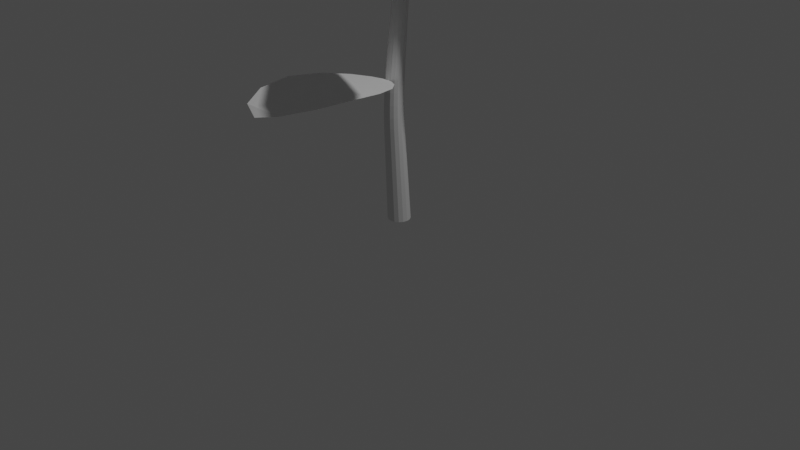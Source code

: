 # Source: flowerv2.blend  (saved by Blender 2.82.7; exported with 4.5.12 LTS)
import bpy
from mathutils import Matrix  # noqa: F401  (used for matrix-valued properties, if any)

bpy.ops.wm.read_factory_settings(use_empty=True)
scene = bpy.context.scene
scene.name = 'Scene'

# ---- collections
col_collection = bpy.data.collections.new('Collection'); scene.collection.children.link(col_collection)

# ---- world
world_world = bpy.data.worlds.new('World'); scene.world = world_world
world_world.use_nodes = True; world_world.node_tree.nodes.clear()
_N = world_world.node_tree.nodes; _L = world_world.node_tree.links
n0 = _N.new('ShaderNodeOutputWorld'); n0.name = 'World Output'; n0.location = (300, 300)
n1 = _N.new('ShaderNodeBackground'); n1.name = 'Background'; n1.location = (10, 300)
n1.inputs[0].default_value = (0.05088, 0.05088, 0.05088, 1.0)
_L.new(n1.outputs[0], n0.inputs[0])
n0.is_active_output = True
world_world.color = (0.05088, 0.05088, 0.05088)
world_world.use_sun_shadow = False
world_world.sun_shadow_jitter_overblur = 0.0

# ---- cameras
cam_camera = bpy.data.cameras.new('Camera')
cam_camera.clip_end = 100.0
cam_camera.ortho_scale = 7.314

# ---- lights
light_light = bpy.data.lights.new('Light', 'POINT')
light_light.transmission_factor = 0.0
light_light.energy = 1000.0
light_light.shadow_soft_size = 0.1
light_light.shadow_maximum_resolution = 0.006
light_light.use_absolute_resolution = True

# ---- meshes
me_circle = bpy.data.meshes.new('Circle')
me_circle.from_pydata([(-0.8059, 0.2697, 0.2022), (-1.348, 0.3103, 0.3474), (-1.707, 0.247, 0.4311), (-1.913, 0.1328, 0.4989), (-1.99, 0.001717, 0.5069), (-1.913, -0.1328, 0.4989), (-1.707, -0.2436, 0.4311), (-1.348, -0.3103, 0.3474), (-0.8059, -0.2697, 0.2022), (-0.3577, -0.1627, 0.08208), (-0.1421, -0.07137, 0.01185), (-0.06986, -0.02687, 0.004953), (-0.05777, 0.001717, -0.01073), (-0.06986, 0.02687, 0.004953), (-0.1421, 0.0748, 0.01185), (-0.3577, 0.1627, 0.08208), (-0.3605, 0.09885, 0.07039), (-0.8087, 0.1482, 0.1905), (-1.351, 0.2079, 0.3357), (-0.1393, 0.03085, 0.02355), (-0.3577, 0.0434, 0.08208), (-0.8059, 0.06915, 0.2022), (-1.348, 0.1003, 0.3474), (-1.704, 0.1207, 0.4428), (-0.1393, -0.03085, 0.02355), (-0.3577, -0.0434, 0.08208), (-0.8059, -0.06915, 0.2022), (-1.348, -0.1003, 0.3474), (-1.704, -0.1207, 0.4428), (-0.3605, -0.09542, 0.07039), (-0.8087, -0.1448, 0.1905), (-1.351, -0.2044, 0.3357), (-0.07265, 0.001717, -0.006742), (-0.1421, 0.001717, 0.01185), (-0.3605, 0.001717, 0.07039), (-0.8087, 0.001717, 0.1905), (-1.351, 0.001717, 0.3357), (-1.707, 0.001717, 0.4311), (-1.916, 0.001717, 0.4872)], [], [(38, 3, 4), (5, 6, 28), (6, 7, 31), (30, 31, 7, 8), (29, 30, 8, 9), (14, 15, 16), (13, 14, 19), (12, 13, 32), (0, 1, 18, 17), (15, 0, 17, 16), (19, 14, 16, 20), (1, 2, 18), (2, 23, 22, 18), (17, 18, 22, 21), (16, 17, 21, 20), (33, 19, 20, 34), (32, 13, 19, 33), (2, 3, 23), (37, 28, 27, 36), (35, 36, 27, 26), (34, 35, 26, 25), (10, 24, 25, 29), (10, 11, 24), (38, 5, 28, 37), (26, 27, 31, 30), (25, 26, 30, 29), (9, 10, 29), (28, 6, 31, 27), (3, 38, 37, 23), (23, 37, 36, 22), (21, 22, 36, 35), (20, 21, 35, 34), (24, 33, 34, 25), (11, 32, 33, 24), (11, 12, 32), (5, 38, 4)])
_uv = me_circle.uv_layers.new(name='UVMap')
_uv.uv.foreach_set('vector', [0.0, 0.0, 0.0, 0.0, 0.0, 0.0, 0.0, 0.0, 0.0, 0.0, 0.0, 0.0, 0.0, 0.0, 0.0, 0.0, 0.0, 0.0, 0.0, 0.0, 0.0, 0.0, 0.0, 0.0, 0.0, 0.0, 0.0, 0.0, 0.0, 0.0, 0.0, 0.0, 0.0, 0.0, 0.0, 0.0, 0.0, 0.0, 0.0, 0.0, 0.0, 0.0, 0.0, 0.0, 0.0, 0.0, 0.0, 0.0, 0.0, 0.0, 0.0, 0.0, 0.0, 0.0, 0.0, 0.0, 0.0, 0.0, 0.0, 0.0, 0.0, 0.0, 0.0, 0.0, 0.0, 0.0, 0.0, 0.0, 0.0, 0.0, 0.0, 0.0, 0.0, 0.0, 0.0, 0.0, 0.0, 0.0, 0.0, 0.0, 0.0, 0.0, 0.0, 0.0, 0.0, 0.0, 0.0, 0.0, 0.0, 0.0, 0.0, 0.0, 0.0, 0.0, 0.0, 0.0, 0.0, 0.0, 0.0, 0.0, 0.0, 0.0, 0.0, 0.0, 0.0, 0.0, 0.0, 0.0, 0.0, 0.0, 0.0, 0.0, 0.0, 0.0, 0.0, 0.0, 0.0, 0.0, 0.0, 0.0, 0.0, 0.0, 0.0, 0.0, 0.0, 0.0, 0.0, 0.0, 0.0, 0.0, 0.0, 0.0, 0.0, 0.0, 0.0, 0.0, 0.0, 0.0, 0.0, 0.0, 0.0, 0.0, 0.0, 0.0, 0.0, 0.0, 0.0, 0.0, 0.0, 0.0, 0.0, 0.0, 0.0, 0.0, 0.0, 0.0, 0.0, 0.0, 0.0, 0.0, 0.0, 0.0, 0.0, 0.0, 0.0, 0.0, 0.0, 0.0, 0.0, 0.0, 0.0, 0.0, 0.0, 0.0, 0.0, 0.0, 0.0, 0.0, 0.0, 0.0, 0.0, 0.0, 0.0, 0.0, 0.0, 0.0, 0.0, 0.0, 0.0, 0.0, 0.0, 0.0, 0.0, 0.0, 0.0, 0.0, 0.0, 0.0, 0.0, 0.0, 0.0, 0.0, 0.0, 0.0, 0.0, 0.0, 0.0, 0.0, 0.0, 0.0, 0.0, 0.0, 0.0, 0.0, 0.0, 0.0, 0.0, 0.0, 0.0, 0.0, 0.0, 0.0, 0.0, 0.0, 0.0, 0.0, 0.0, 0.0, 0.0, 0.0, 0.0, 0.0, 0.0, 0.0, 0.0, 0.0, 0.0, 0.0, 0.0, 0.0, 0.0, 0.0, 0.0, 0.0, 0.0, 0.0, 0.0, 0.0, 0.0, 0.0, 0.0, 0.0, 0.0, 0.0, 0.0, 0.0, 0.0, 0.0, 0.0, 0.0, 0.0, 0.0, 0.0, 0.0])
me_circle.use_remesh_fix_poles = True
me_circle.use_remesh_preserve_attributes = False
me_circle.use_mirror_vertex_groups = False
me_circle.update()
me_circle_001 = bpy.data.meshes.new('Circle.001')
me_circle_001.from_pydata([(0.03053, 1.018, 0.1098), (-0.3522, 0.9421, 0.1098), (-0.6766, 0.7253, 0.1098), (-0.8934, 0.4009, 0.1098), (-0.9695, 0.01818, 0.1098), (-0.8934, -0.3645, 0.1098), (-0.6766, -0.6889, 0.1098), (-0.3522, -0.9057, 0.1098), (0.03053, -0.9818, 0.1098), (0.4132, -0.9057, 0.1098), (0.7376, -0.6889, 0.1098), (0.9544, -0.3645, 0.1098), (1.031, 0.01818, 0.1098), (0.9544, 0.4009, 0.1098), (0.7376, 0.7253, 0.1098), (0.4132, 0.9421, 0.1098), (-0.2243, 0.5416, -0.1393), (0.0, 0.5863, -0.1393), (-0.4145, 0.4145, -0.1393), (-0.5416, 0.2243, -0.1393), (-0.5863, 0.0, -0.1393), (-0.5416, -0.2243, -0.1393), (-0.4145, -0.4145, -0.1393), (-0.2243, -0.5416, -0.1393), (0.0, -0.5863, -0.1393), (0.2243, -0.5416, -0.1393), (0.4145, -0.4145, -0.1393), (0.5416, -0.2243, -0.1393), (0.5863, 0.0, -0.1393), (0.5416, 0.2243, -0.1393), (0.4145, 0.4145, -0.1393), (0.2243, 0.5416, -0.1393), (0.03053, 1.018, 0.1098), (-0.3522, 0.9421, 0.1098), (-0.6766, 0.7253, 0.1098), (-0.8934, 0.4009, 0.1098), (-0.9695, 0.01818, 0.1098), (-0.8934, -0.3645, 0.1098), (-0.6766, -0.6889, 0.1098), (-0.3522, -0.9057, 0.1098), (0.03053, -0.9818, 0.1098), (0.4132, -0.9057, 0.1098), (0.7376, -0.6889, 0.1098), (0.9544, -0.3645, 0.1098), (1.031, 0.01818, 0.1098), (0.9544, 0.4009, 0.1098), (0.7376, 0.7253, 0.1098), (0.4132, 0.9421, 0.1098), (0.03053, 0.669, 0.3846), (-0.2185, 0.6195, 0.3846), (-0.4297, 0.4784, 0.3846), (-0.5708, 0.2672, 0.3846), (-0.6203, 0.01818, 0.3846), (-0.5708, -0.2309, 0.3846), (-0.4297, -0.442, 0.3846), (-0.2185, -0.5831, 0.3846), (0.03053, -0.6326, 0.3846), (0.2796, -0.5831, 0.3846), (0.4907, -0.442, 0.3846), (0.6318, -0.2309, 0.3846), (0.6814, 0.01818, 0.3846), (0.6318, 0.2672, 0.3846), (0.4907, 0.4784, 0.3846), (0.2796, 0.6195, 0.3846), (-0.1401, 0.3383, -0.333), (0.0, 0.3662, -0.333), (-0.2589, 0.2589, -0.333), (-0.3383, 0.1401, -0.333), (-0.3662, 0.0, -0.333), (-0.3383, -0.1401, -0.333), (-0.2589, -0.2589, -0.333), (-0.1401, -0.3383, -0.333), (0.0, -0.3662, -0.333), (0.1401, -0.3383, -0.333), (0.2589, -0.2589, -0.333), (0.3383, -0.1401, -0.333), (0.3662, 0.0, -0.333), (0.3383, 0.1401, -0.333), (0.2589, 0.2589, -0.333), (0.1401, 0.3383, -0.333), (-0.08687, 0.2097, -0.4606), (0.0, 0.227, -0.4606), (-0.1605, 0.1605, -0.4606), (-0.2097, 0.08687, -0.4606), (-0.227, 0.0, -0.4606), (-0.2097, -0.08687, -0.4606), (-0.1605, -0.1605, -0.4606), (-0.08687, -0.2097, -0.4606), (0.0, -0.227, -0.4606), (0.08687, -0.2097, -0.4606), (0.1605, -0.1605, -0.4606), (0.2097, -0.08687, -0.4606), (0.227, 0.0, -0.4606), (0.2097, 0.08687, -0.4606), (0.1605, 0.1605, -0.4606), (0.08687, 0.2097, -0.4606), (-0.08687, 0.2097, -0.4606), (0.0, 0.227, -0.4606), (-0.1605, 0.1605, -0.4606), (-0.2097, 0.08687, -0.4606), (-0.227, 0.0, -0.4606), (-0.2097, -0.08687, -0.4606), (-0.1605, -0.1605, -0.4606), (-0.08687, -0.2097, -0.4606), (0.0, -0.227, -0.4606), (0.08687, -0.2097, -0.4606), (0.1605, -0.1605, -0.4606), (0.2097, -0.08687, -0.4606), (0.227, 0.0, -0.4606), (0.2097, 0.08687, -0.4606), (0.1605, 0.1605, -0.4606), (0.08687, 0.2097, -0.4606), (-0.1571, 0.3792, -11.76), (0.0, 0.4104, -11.76), (-0.2902, 0.2902, -11.76), (-0.3792, 0.1571, -11.76), (-0.4104, 0.0, -11.76), (-0.3792, -0.1571, -11.76), (-0.2902, -0.2902, -11.76), (-0.1571, -0.3792, -11.76), (0.0, -0.4104, -11.76), (0.1571, -0.3792, -11.76), (0.2902, -0.2902, -11.76), (0.3792, -0.1571, -11.76), (0.4104, 0.0, -11.76), (0.3792, 0.1571, -11.76), (0.2902, 0.2902, -11.76), (0.1571, 0.3792, -11.76), (-0.1087, 0.3543, 0.4813), (0.03053, 0.382, 0.4813), (-0.2267, 0.2754, 0.4813), (-0.3056, 0.1574, 0.4813), (-0.3333, 0.01818, 0.4813), (-0.3056, -0.121, 0.4813), (-0.2267, -0.2391, 0.4813), (-0.1087, -0.3179, 0.4813), (0.03053, -0.3456, 0.4813), (0.1697, -0.3179, 0.4813), (0.2878, -0.2391, 0.4813), (0.3666, -0.121, 0.4813), (0.3943, 0.01818, 0.4813), (0.3666, 0.1574, 0.4813), (0.2878, 0.2754, 0.4813), (0.1697, 0.3543, 0.4813), (0.107, 0.3183, -3.704), (0.1024, 0.3161, -2.957), (0.1056, 0.323, -3.467), (0.1039, 0.3223, -3.194), (0.0, -0.2198, -3.704), (0.0, -0.1986, -2.957), (0.0, -0.2076, -3.467), (0.0, -0.1999, -3.194), (-0.107, 0.3183, -3.704), (-0.1024, 0.3161, -2.957), (-0.1056, 0.323, -3.467), (-0.1039, 0.3223, -3.194), (0.0, 0.3365, -2.957), (0.0, 0.3396, -3.704), (0.0, 0.3429, -3.194), (0.0, 0.344, -3.467), (0.1024, -0.1782, -2.957), (0.107, -0.1985, -3.704), (0.1039, -0.1792, -3.194), (0.1056, -0.1866, -3.467), (-0.1892, 0.2581, -2.957), (-0.1978, 0.2577, -3.704), (-0.1919, 0.2634, -3.194), (-0.195, 0.2632, -3.467), (0.1892, -0.1202, -2.957), (0.1978, -0.1379, -3.704), (0.1919, -0.1204, -3.194), (0.195, -0.1268, -3.467), (-0.2472, 0.1713, -2.957), (-0.2584, 0.1669, -3.704), (-0.2507, 0.1754, -3.194), (-0.2548, 0.1738, -3.467), (0.2472, -0.03343, -2.957), (0.2584, -0.04712, -3.704), (0.2507, -0.03234, -3.194), (0.2548, -0.03735, -3.467), (-0.2676, 0.06896, -2.957), (-0.2797, 0.0599, -3.704), (-0.2714, 0.07152, -3.194), (-0.2758, 0.0682, -3.467), (0.2676, 0.06896, -2.957), (0.2797, 0.0599, -3.704), (0.2714, 0.07152, -3.194), (0.2758, 0.0682, -3.467), (-0.2472, -0.03343, -2.957), (-0.2584, -0.04712, -3.704), (-0.2507, -0.03234, -3.194), (-0.2548, -0.03735, -3.467), (0.2472, 0.1713, -2.957), (0.2584, 0.1669, -3.704), (0.2507, 0.1754, -3.194), (0.2548, 0.1738, -3.467), (-0.1892, -0.1202, -2.957), (-0.1978, -0.1379, -3.704), (-0.1919, -0.1204, -3.194), (-0.195, -0.1268, -3.467), (0.1892, 0.2581, -2.957), (0.1978, 0.2577, -3.704), (0.1919, 0.2634, -3.194), (0.195, 0.2632, -3.467), (-0.1024, -0.1782, -2.957), (-0.107, -0.1985, -3.704), (-0.1039, -0.1792, -3.194), (-0.1056, -0.1866, -3.467), (0.0, 0.1325, -8.219), (0.0, 0.1289, -6.545), (0.0, 0.1121, -7.835), (0.0, 0.1042, -7.382), (0.0, 0.1101, -6.929), (0.1247, 0.1041, -6.545), (0.1351, 0.1057, -8.219), (0.1271, 0.08484, -6.929), (0.1299, 0.0784, -7.382), (0.1327, 0.08572, -7.835), (0.1351, -0.5465, -8.219), (0.1247, -0.498, -6.546), (0.1327, -0.555, -7.835), (0.1299, -0.5487, -7.382), (0.1271, -0.5287, -6.929), (0.0, -0.5228, -6.546), (0.0, -0.5734, -8.219), (0.0, -0.554, -6.929), (0.0, -0.5746, -7.382), (0.0, -0.5814, -7.835), (-0.2496, 0.02917, -8.219), (-0.2304, 0.03343, -6.545), (-0.2452, 0.01056, -7.835), (-0.24, 0.004831, -7.382), (-0.2348, 0.01286, -6.929), (-0.1247, 0.1041, -6.545), (-0.1351, 0.1057, -8.219), (-0.1271, 0.08484, -6.929), (-0.1299, 0.0784, -7.382), (-0.1327, 0.08572, -7.835), (0.2496, -0.47, -8.219), (0.2304, -0.4274, -6.546), (0.2452, -0.4798, -7.835), (0.24, -0.4752, -7.382), (0.2348, -0.4568, -6.929), (-0.3261, -0.08534, -8.219), (-0.301, -0.07227, -6.545), (-0.3204, -0.1019, -7.835), (-0.3136, -0.1053, -7.382), (-0.3068, -0.09486, -6.929), (0.3261, -0.3555, -8.219), (0.301, -0.3217, -6.545), (0.3204, -0.3673, -7.835), (0.3136, -0.365, -7.382), (0.3068, -0.349, -6.929), (-0.353, -0.2204, -8.219), (-0.3258, -0.197, -6.545), (-0.3468, -0.2346, -7.835), (-0.3394, -0.2352, -7.382), (-0.332, -0.2219, -6.929), (0.353, -0.2204, -8.219), (0.3258, -0.197, -6.545), (0.3468, -0.2346, -7.835), (0.3394, -0.2352, -7.382), (0.332, -0.2219, -6.929), (-0.3261, -0.3555, -8.219), (-0.301, -0.3217, -6.545), (-0.3204, -0.3673, -7.835), (-0.3136, -0.365, -7.382), (-0.3068, -0.349, -6.929), (0.3261, -0.08534, -8.219), (0.301, -0.07227, -6.545), (0.3204, -0.1019, -7.835), (0.3136, -0.1053, -7.382), (0.3068, -0.09486, -6.929), (-0.2496, -0.47, -8.219), (-0.2304, -0.4274, -6.546), (-0.2452, -0.4798, -7.835), (-0.24, -0.4752, -7.382), (-0.2348, -0.4568, -6.929), (0.2496, 0.02917, -8.219), (0.2304, 0.03343, -6.545), (0.2452, 0.01056, -7.835), (0.24, 0.004831, -7.382), (0.2348, 0.01286, -6.929), (-0.1351, -0.5465, -8.219), (-0.1247, -0.498, -6.546), (-0.1327, -0.555, -7.835), (-0.1299, -0.5487, -7.382), (-0.1271, -0.5287, -6.929), (-0.009394, 0.3649, -3.468), (0.2045, 0.4085, -3.46), (0.5484, 0.6124, -3.421), (1.001, 1.14, -3.321), (1.401, 2.067, -3.157), (1.549, 3.324, -3.014), (1.324, 4.617, -3.045), (0.7419, 5.577, -3.175), (-0.0536, 5.909, -3.331), (-0.8433, 5.566, -3.169), (-1.411, 4.596, -3.042), (-1.615, 3.299, -3.013), (-1.447, 2.045, -3.16), (-1.032, 1.124, -3.324), (-0.5711, 0.6038, -3.423), (-0.2239, 0.4052, -3.46), (-0.05069, 5.571, -3.172), (-0.04309, 4.606, -3.044), (-0.03293, 3.311, -3.014), (-0.02298, 2.056, -3.158), (-0.01551, 1.132, -3.322), (-0.01133, 0.6081, -3.422), (-0.009728, 0.4069, -3.46), (-0.2482, 0.6063, -3.422), (-0.3113, 1.129, -3.323), (-0.4242, 2.053, -3.159), (-0.5748, 3.307, -3.014), (-0.7285, 4.601, -3.043), (0.6423, 4.611, -3.044), (0.509, 3.316, -3.014), (0.3783, 2.06, -3.158), (0.2803, 1.134, -3.322), (0.2255, 0.6099, -3.422), (-0.6814, 1.127, -3.323), (-0.8789, 2.05, -3.159), (-1.142, 3.303, -3.013), (1.076, 3.32, -3.014), (0.8329, 2.063, -3.157), (0.6504, 1.137, -3.321), (-0.003384, -0.5024, -6.516), (-0.217, -0.5471, -6.508), (-0.5599, -0.7527, -6.469), (-1.01, -1.282, -6.369), (-1.405, -2.212, -6.204), (-1.547, -3.469, -6.062), (-1.316, -4.761, -6.093), (-0.7287, -5.718, -6.222), (0.0685, -6.046, -6.378), (0.8565, -5.699, -6.217), (1.419, -4.726, -6.09), (1.617, -3.428, -6.061), (1.443, -2.176, -6.207), (1.023, -1.256, -6.372), (0.5595, -0.7385, -6.47), (0.2113, -0.5416, -6.508), (0.0639, -5.709, -6.22), (0.05149, -4.743, -6.091), (0.03486, -3.449, -6.061), (0.01864, -2.194, -6.206), (0.006556, -1.269, -6.37), (-0.0002322, -0.7456, -6.47), (-0.002841, -0.5443, -6.508), (0.2366, -0.7426, -6.47), (0.3023, -1.265, -6.371), (0.4199, -2.189, -6.206), (0.5767, -3.442, -6.061), (0.7368, -4.735, -6.09), (-0.6339, -4.752, -6.092), (-0.507, -3.456, -6.061), (-0.3826, -2.199, -6.206), (-0.2892, -1.273, -6.37), (-0.2371, -0.7486, -6.469), (0.6724, -1.261, -6.371), (0.8745, -2.183, -6.207), (1.144, -3.434, -6.061), (-1.074, -3.463, -6.061), (-0.8372, -2.205, -6.205), (-0.6593, -1.278, -6.369)], [], [(22, 23, 71, 70), (16, 17, 0, 1), (18, 16, 1, 2), (19, 18, 2, 3), (20, 19, 3, 4), (21, 20, 4, 5), (22, 21, 5, 6), (23, 22, 6, 7), (24, 23, 7, 8), (25, 24, 8, 9), (26, 25, 9, 10), (27, 26, 10, 11), (28, 27, 11, 12), (29, 28, 12, 13), (30, 29, 13, 14), (31, 30, 14, 15), (17, 31, 15, 0), (6, 5, 37, 38), (14, 13, 45, 46), (7, 6, 38, 39), (15, 14, 46, 47), (8, 7, 39, 40), (1, 0, 32, 33), (0, 15, 47, 32), (9, 8, 40, 41), (2, 1, 33, 34), (10, 9, 41, 42), (3, 2, 34, 35), (11, 10, 42, 43), (4, 3, 35, 36), (12, 11, 43, 44), (5, 4, 36, 37), (13, 12, 44, 45), (43, 42, 58, 59), (36, 35, 51, 52), (44, 43, 59, 60), (37, 36, 52, 53), (45, 44, 60, 61), (38, 37, 53, 54), (46, 45, 61, 62), (39, 38, 54, 55), (47, 46, 62, 63), (40, 39, 55, 56), (33, 32, 48, 49), (32, 47, 63, 48), (41, 40, 56, 57), (34, 33, 49, 50), (42, 41, 57, 58), (35, 34, 50, 51), (49, 48, 129, 128), (69, 70, 86, 85), (30, 31, 79, 78), (23, 24, 72, 71), (17, 16, 64, 65), (31, 17, 65, 79), (24, 25, 73, 72), (16, 18, 66, 64), (25, 26, 74, 73), (18, 19, 67, 66), (26, 27, 75, 74), (19, 20, 68, 67), (27, 28, 76, 75), (20, 21, 69, 68), (28, 29, 77, 76), (21, 22, 70, 69), (29, 30, 78, 77), (90, 91, 107, 106), (77, 78, 94, 93), (70, 71, 87, 86), (78, 79, 95, 94), (71, 72, 88, 87), (65, 64, 80, 81), (79, 65, 81, 95), (72, 73, 89, 88), (64, 66, 82, 80), (73, 74, 90, 89), (66, 67, 83, 82), (74, 75, 91, 90), (67, 68, 84, 83), (75, 76, 92, 91), (68, 69, 85, 84), (76, 77, 93, 92), (278, 214, 127, 126), (83, 84, 100, 99), (91, 92, 108, 107), (84, 85, 101, 100), (92, 93, 109, 108), (85, 86, 102, 101), (93, 94, 110, 109), (86, 87, 103, 102), (94, 95, 111, 110), (87, 88, 104, 103), (81, 80, 96, 97), (95, 81, 97, 111), (88, 89, 105, 104), (80, 82, 98, 96), (89, 90, 106, 105), (82, 83, 99, 98), (112, 114, 115, 116, 117, 118, 119, 120, 121, 122, 123, 124, 125, 126, 127, 113), (283, 224, 120, 119), (238, 248, 123, 122), (148, 161, 219, 223), (152, 165, 229, 233), (169, 177, 249, 239), (173, 181, 254, 244), (177, 185, 259, 249), (181, 189, 264, 254), (185, 193, 269, 259), (189, 197, 274, 264), (193, 201, 279, 269), (197, 205, 284, 274), (201, 144, 213, 279), (205, 148, 223, 284), (144, 157, 209, 213), (128, 129, 143, 142, 141, 140, 139, 138, 137, 136, 135, 134, 133, 132, 131, 130), (48, 63, 143, 129), (57, 56, 136, 137), (50, 49, 128, 130), (58, 57, 137, 138), (51, 50, 130, 131), (59, 58, 138, 139), (52, 51, 131, 132), (60, 59, 139, 140), (53, 52, 132, 133), (61, 60, 140, 141), (54, 53, 133, 134), (62, 61, 141, 142), (55, 54, 134, 135), (63, 62, 142, 143), (56, 55, 135, 136), (165, 173, 244, 229), (161, 169, 239, 219), (157, 152, 233, 209), (102, 103, 204, 196), (109, 110, 200, 192), (101, 102, 196, 188), (108, 109, 192, 184), (100, 101, 188, 180), (107, 108, 184, 176), (99, 100, 180, 172), (106, 107, 176, 168), (98, 99, 172, 164), (105, 106, 168, 160), (224, 218, 121, 120), (97, 96, 153, 156), (103, 104, 149, 204), (218, 238, 122, 121), (228, 243, 115, 114), (214, 208, 113, 127), (234, 228, 114, 112), (243, 253, 116, 115), (248, 258, 124, 123), (253, 263, 117, 116), (258, 268, 125, 124), (263, 273, 118, 117), (268, 278, 126, 125), (273, 283, 119, 118), (111, 97, 156, 145), (104, 105, 160, 149), (96, 98, 164, 153), (157, 144, 146, 159), (159, 146, 147, 158), (158, 147, 145, 156), (161, 148, 150, 163), (163, 150, 151, 162), (162, 151, 149, 160), (165, 152, 154, 167), (167, 154, 155, 166), (166, 155, 153, 164), (169, 161, 163, 171), (171, 163, 162, 170), (170, 162, 160, 168), (173, 165, 167, 175), (175, 167, 166, 174), (174, 166, 164, 172), (177, 169, 171, 179), (179, 171, 170, 178), (178, 170, 168, 176), (181, 173, 175, 183), (183, 175, 174, 182), (182, 174, 172, 180), (185, 177, 179, 187), (187, 179, 178, 186), (186, 178, 176, 184), (189, 181, 183, 191), (191, 183, 182, 190), (190, 182, 180, 188), (193, 185, 187, 195), (195, 187, 186, 194), (194, 186, 184, 192), (197, 189, 191, 199), (199, 191, 190, 198), (198, 190, 188, 196), (201, 193, 195, 203), (203, 195, 194, 202), (202, 194, 192, 200), (205, 197, 199, 207), (207, 199, 198, 206), (206, 198, 196, 204), (144, 201, 203, 146), (146, 203, 202, 147), (147, 202, 200, 145), (148, 205, 207, 150), (150, 207, 206, 151), (151, 206, 204, 149), (152, 157, 159, 154), (154, 159, 158, 155), (155, 158, 156, 153), (110, 111, 145, 200), (234, 208, 210, 237), (237, 210, 211, 236), (236, 211, 212, 235), (235, 212, 209, 233), (224, 283, 285, 227), (227, 285, 286, 226), (226, 286, 287, 225), (225, 287, 284, 223), (214, 278, 280, 217), (217, 280, 281, 216), (216, 281, 282, 215), (215, 282, 279, 213), (283, 273, 275, 285), (285, 275, 276, 286), (286, 276, 277, 287), (287, 277, 274, 284), (278, 268, 270, 280), (280, 270, 271, 281), (281, 271, 272, 282), (282, 272, 269, 279), (273, 263, 265, 275), (275, 265, 266, 276), (276, 266, 267, 277), (277, 267, 264, 274), (268, 258, 260, 270), (270, 260, 261, 271), (271, 261, 262, 272), (272, 262, 259, 269), (263, 253, 255, 265), (265, 255, 256, 266), (266, 256, 257, 267), (267, 257, 254, 264), (258, 248, 250, 260), (260, 250, 251, 261), (261, 251, 252, 262), (262, 252, 249, 259), (253, 243, 245, 255), (255, 245, 246, 256), (256, 246, 247, 257), (257, 247, 244, 254), (248, 238, 240, 250), (250, 240, 241, 251), (251, 241, 242, 252), (252, 242, 239, 249), (243, 228, 230, 245), (245, 230, 231, 246), (246, 231, 232, 247), (247, 232, 229, 244), (238, 218, 220, 240), (240, 220, 221, 241), (241, 221, 222, 242), (242, 222, 219, 239), (228, 234, 237, 230), (230, 237, 236, 231), (231, 236, 235, 232), (232, 235, 233, 229), (218, 224, 227, 220), (220, 227, 226, 221), (221, 226, 225, 222), (222, 225, 223, 219), (208, 214, 217, 210), (210, 217, 216, 211), (211, 216, 215, 212), (212, 215, 213, 209), (208, 234, 112, 113), (304, 296, 297), (304, 295, 296), (315, 297, 298), (316, 294, 295), (323, 298, 299), (324, 293, 294), (322, 323, 299, 300), (325, 292, 293, 324), (321, 322, 300, 301), (326, 291, 292, 325), (302, 321, 301), (320, 319, 308, 309), (303, 311, 302), (289, 290, 320), (288, 310, 303), (288, 289, 310), (306, 305, 315, 314), (307, 306, 314, 313), (308, 307, 313, 312), (309, 308, 312, 311), (310, 309, 311, 303), (305, 304, 297, 315), (290, 291, 326), (308, 319, 318, 307), (307, 318, 317, 306), (306, 317, 316, 305), (305, 316, 295, 304), (310, 289, 320, 309), (313, 314, 323, 322), (312, 313, 322, 321), (311, 312, 321, 302), (314, 315, 298, 323), (319, 326, 325, 318), (318, 325, 324, 317), (317, 324, 294, 316), (320, 290, 326, 319), (343, 335, 336), (343, 334, 335), (354, 336, 337), (355, 333, 334), (362, 337, 338), (363, 332, 333), (361, 362, 338, 339), (364, 331, 332, 363), (360, 361, 339, 340), (365, 330, 331, 364), (341, 360, 340), (359, 358, 347, 348), (342, 350, 341), (328, 329, 359), (327, 349, 342), (327, 328, 349), (345, 344, 354, 353), (346, 345, 353, 352), (347, 346, 352, 351), (348, 347, 351, 350), (349, 348, 350, 342), (344, 343, 336, 354), (329, 330, 365), (347, 358, 357, 346), (346, 357, 356, 345), (345, 356, 355, 344), (344, 355, 334, 343), (349, 328, 359, 348), (352, 353, 362, 361), (351, 352, 361, 360), (350, 351, 360, 341), (353, 354, 337, 362), (358, 365, 364, 357), (357, 364, 363, 356), (356, 363, 333, 355), (359, 329, 365, 358)])
_uv = me_circle_001.uv_layers.new(name='UVMap')
_uv.uv.foreach_set('vector', [0.0, 0.0, 0.0, 0.0, 0.0, 0.0, 0.0, 0.0, 0.0, 0.0, 0.0, 0.0, 0.0, 0.0, 0.0, 0.0, 0.0, 0.0, 0.0, 0.0, 0.0, 0.0, 0.0, 0.0, 0.0, 0.0, 0.0, 0.0, 0.0, 0.0, 0.0, 0.0, 0.0, 0.0, 0.0, 0.0, 0.0, 0.0, 0.0, 0.0, 0.0, 0.0, 0.0, 0.0, 0.0, 0.0, 0.0, 0.0, 0.0, 0.0, 0.0, 0.0, 0.0, 0.0, 0.0, 0.0, 0.0, 0.0, 0.0, 0.0, 0.0, 0.0, 0.0, 0.0, 0.0, 0.0, 0.0, 0.0, 0.0, 0.0, 0.0, 0.0, 0.0, 0.0, 0.0, 0.0, 0.0, 0.0, 0.0, 0.0, 0.0, 0.0, 0.0, 0.0, 0.0, 0.0, 0.0, 0.0, 0.0, 0.0, 0.0, 0.0, 0.0, 0.0, 0.0, 0.0, 0.0, 0.0, 0.0, 0.0, 0.0, 0.0, 0.0, 0.0, 0.0, 0.0, 0.0, 0.0, 0.0, 0.0, 0.0, 0.0, 0.0, 0.0, 0.0, 0.0, 0.0, 0.0, 0.0, 0.0, 0.0, 0.0, 0.0, 0.0, 0.0, 0.0, 0.0, 0.0, 0.0, 0.0, 0.0, 0.0, 0.0, 0.0, 0.0, 0.0, 0.0, 0.0, 0.0, 0.0, 0.0, 0.0, 0.0, 0.0, 0.0, 0.0, 0.0, 0.0, 0.0, 0.0, 0.0, 0.0, 0.0, 0.0, 0.0, 0.0, 0.0, 0.0, 0.0, 0.0, 0.0, 0.0, 0.0, 0.0, 0.0, 0.0, 0.0, 0.0, 0.0, 0.0, 0.0, 0.0, 0.0, 0.0, 0.0, 0.0, 0.0, 0.0, 0.0, 0.0, 0.0, 0.0, 0.0, 0.0, 0.0, 0.0, 0.0, 0.0, 0.0, 0.0, 0.0, 0.0, 0.0, 0.0, 0.0, 0.0, 0.0, 0.0, 0.0, 0.0, 0.0, 0.0, 0.0, 0.0, 0.0, 0.0, 0.0, 0.0, 0.0, 0.0, 0.0, 0.0, 0.0, 0.0, 0.0, 0.0, 0.0, 0.0, 0.0, 0.0, 0.0, 0.0, 0.0, 0.0, 0.0, 0.0, 0.0, 0.0, 0.0, 0.0, 0.0, 0.0, 0.0, 0.0, 0.0, 0.0, 0.0, 0.0, 0.0, 0.0, 0.0, 0.0, 0.0, 0.0, 0.0, 0.0, 0.0, 0.0, 0.0, 0.0, 0.0, 0.0, 0.0, 0.0, 0.0, 0.0, 0.0, 0.0, 0.0, 0.0, 0.0, 0.0, 0.0, 0.0, 0.0, 0.0, 0.0, 0.0, 0.0, 0.0, 0.0, 0.0, 0.0, 0.0, 0.0, 0.0, 0.0, 0.0, 0.0, 0.0, 0.0, 0.0, 0.0, 0.0, 0.0, 0.0, 0.0, 0.0, 0.0, 0.0, 0.0, 0.0, 0.0, 0.0, 0.0, 0.0, 0.0, 0.0, 0.0, 0.0, 0.0, 0.0, 0.0, 0.0, 0.0, 0.0, 0.0, 0.0, 0.0, 0.0, 0.0, 0.0, 0.0, 0.0, 0.0, 0.0, 0.0, 0.0, 0.0, 0.0, 0.0, 0.0, 0.0, 0.0, 0.0, 0.0, 0.0, 0.0, 0.0, 0.0, 0.0, 0.0, 0.0, 0.0, 0.0, 0.0, 0.0, 0.0, 0.0, 0.0, 0.0, 0.0, 0.0, 0.0, 0.0, 0.0, 0.0, 0.0, 0.0, 0.0, 0.0, 0.0, 0.0, 0.0, 0.0, 0.0, 0.0, 0.0, 0.0, 0.0, 0.0, 0.0, 0.0, 0.0, 0.0, 0.0, 0.0, 0.0, 0.0, 0.0, 0.0, 0.0, 0.0, 0.0, 0.0, 0.0, 0.0, 0.0, 0.0, 0.0, 0.0, 0.0, 0.0, 0.0, 0.0, 0.0, 0.0, 0.0, 0.0, 0.0, 0.0, 0.0, 0.0, 0.0, 0.0, 0.0, 0.0, 0.0, 0.0, 0.0, 0.0, 0.0, 0.0, 0.0, 0.0, 0.0, 0.0, 0.0, 0.0, 0.0, 0.0, 0.0, 0.0, 0.0, 0.0, 0.0, 0.0, 0.0, 0.0, 0.0, 0.0, 0.0, 0.0, 0.0, 0.0, 0.0, 0.0, 0.0, 0.0, 0.0, 0.0, 0.0, 0.0, 0.0, 0.0, 0.0, 0.0, 0.0, 0.0, 0.0, 0.0, 0.0, 0.0, 0.0, 0.0, 0.0, 0.0, 0.0, 0.0, 0.0, 0.0, 0.0, 0.0, 0.0, 0.0, 0.0, 0.0, 0.0, 0.0, 0.0, 0.0, 0.0, 0.0, 0.0, 0.0, 0.0, 0.0, 0.0, 0.0, 0.0, 0.0, 0.0, 0.0, 0.0, 0.0, 0.0, 0.0, 0.0, 0.0, 0.0, 0.0, 0.0, 0.0, 0.0, 0.0, 0.0, 0.0, 0.0, 0.0, 0.0, 0.0, 0.0, 0.0, 0.0, 0.0, 0.0, 0.0, 0.0, 0.0, 0.0, 0.0, 0.0, 0.0, 0.0, 0.0, 0.0, 0.0, 0.0, 0.0, 0.0, 0.0, 0.0, 0.0, 0.0, 0.0, 0.0, 0.0, 0.0, 0.0, 0.0, 0.0, 0.0, 0.0, 0.0, 0.0, 0.0, 0.0, 0.0, 0.0, 0.0, 0.0, 0.0, 0.0, 0.0, 0.0, 0.0, 0.0, 0.0, 0.0, 0.0, 0.0, 0.0, 0.0, 0.0, 0.0, 0.0, 0.0, 0.0, 0.0, 0.0, 0.0, 0.0, 0.0, 0.0, 0.0, 0.0, 0.0, 0.0, 0.0, 0.0, 0.0, 0.0, 0.0, 0.0, 0.0, 0.0, 0.0, 0.0, 0.0, 0.0, 0.0, 0.0, 0.0, 0.0, 0.0, 0.0, 0.0, 0.0, 0.0, 0.0, 0.0, 0.0, 0.0, 0.0, 0.0, 0.0, 0.0, 0.0, 0.0, 0.0, 0.0, 0.0, 0.0, 0.0, 0.0, 0.0, 0.0, 0.0, 0.0, 0.0, 0.0, 0.0, 0.0, 0.0, 0.0, 0.0, 0.0, 0.0, 0.0, 0.0, 0.0, 0.0, 0.0, 0.0, 0.0, 0.0, 0.0, 0.0, 0.0, 0.0, 0.0, 0.0, 0.0, 0.0, 0.0, 0.0, 0.0, 0.0, 0.0, 0.0, 0.0, 0.0, 0.0, 0.0, 0.0, 0.0, 0.0, 0.0, 0.0, 0.0, 0.0, 0.0, 0.0, 0.0, 0.0, 0.0, 0.0, 0.0, 0.0, 0.0, 0.0, 0.0, 0.0, 0.0, 0.0, 0.0, 0.0, 0.0, 0.0, 0.0, 0.0, 0.0, 0.0, 0.0, 0.0, 0.0, 0.0, 0.0, 0.0, 0.0, 0.0, 0.0, 0.0, 0.0, 0.0, 0.0, 0.0, 0.0, 0.0, 0.0, 0.0, 0.0, 0.0, 0.0, 0.0, 0.0, 0.0, 0.0, 0.0, 0.0, 0.0, 0.0, 0.0, 0.0, 0.0, 0.0, 0.0, 0.0, 0.0, 0.0, 0.0, 0.0, 0.0, 0.0, 0.0, 0.0, 0.0, 0.0, 0.0, 0.0, 0.0, 0.0, 0.0, 0.0, 0.0, 0.0, 0.0, 0.0, 0.0, 0.0, 0.0, 0.0, 0.0, 0.0, 0.0, 0.0, 0.0, 0.0, 0.0, 0.0, 0.0, 0.0, 0.0, 0.0, 0.0, 0.0, 0.0, 0.0, 0.0, 0.0, 0.0, 0.0, 0.0, 0.0, 0.0, 0.0, 0.0, 0.0, 0.0, 0.0, 0.0, 0.0, 0.0, 0.0, 0.0, 0.0, 0.0, 0.0, 0.0, 0.0, 0.0, 0.0, 0.0, 0.0, 0.0, 0.0, 0.0, 0.0, 0.0, 0.0, 0.0, 0.0, 0.0, 0.0, 0.0, 0.0, 0.0, 0.0, 0.0, 0.0, 0.0, 0.0, 0.0, 0.0, 0.0, 0.0, 0.0, 0.0, 0.0, 0.0, 0.0, 0.0, 0.0, 0.0, 0.0, 0.0, 0.0, 0.0, 0.0, 0.0, 0.0, 0.0, 0.0, 0.0, 0.0, 0.0, 0.0, 0.0, 0.0, 0.0, 0.0, 0.0, 0.0, 0.0, 0.0, 0.0, 0.0, 0.0, 0.0, 0.0, 0.0, 0.0, 0.0, 0.0, 0.0, 0.0, 0.0, 0.0, 0.0, 0.0, 0.0, 0.0, 0.0, 0.0, 0.0, 0.0, 0.0, 0.0, 0.0, 0.0, 0.0, 0.0, 0.0, 0.0, 0.0, 0.0, 0.0, 0.0, 0.0, 0.0, 0.0, 0.0, 0.0, 0.0, 0.0, 0.0, 0.0, 0.0, 0.0, 0.0, 0.0, 0.0, 0.0, 0.0, 0.0, 0.0, 0.0, 0.0, 0.0, 0.0, 0.0, 0.0, 0.0, 0.0, 0.0, 0.0, 0.0, 0.0, 0.0, 0.0, 0.0, 0.0, 0.0, 0.0, 0.0, 0.0, 0.0, 0.0, 0.0, 0.0, 0.0, 0.0, 0.0, 0.0, 0.0, 0.0, 0.0, 0.0, 0.0, 0.0, 0.0, 0.0, 0.0, 0.0, 0.0, 0.0, 0.0, 0.0, 0.0, 0.0, 0.0, 0.0, 0.0, 0.0, 0.0, 0.0, 0.0, 0.0, 0.0, 0.0, 0.0, 0.0, 0.0, 0.0, 0.0, 0.0, 0.0, 0.0, 0.0, 0.0, 0.0, 0.0, 0.0, 0.0, 0.0, 0.0, 0.0, 0.0, 0.0, 0.0, 0.0, 0.0, 0.0, 0.0, 0.0, 0.0, 0.0, 0.0, 0.0, 0.0, 0.0, 0.0, 0.0, 0.0, 0.0, 0.0, 0.0, 0.0, 0.0, 0.0, 0.0, 0.0, 0.0, 0.0, 0.0, 0.0, 0.0, 0.0, 0.0, 0.0, 0.0, 0.0, 0.0, 0.0, 0.0, 0.0, 0.0, 0.0, 0.0, 0.0, 0.0, 0.0, 0.0, 0.0, 0.0, 0.0, 0.0, 0.0, 0.0, 0.0, 0.0, 0.0, 0.0, 0.0, 0.0, 0.0, 0.0, 0.0, 0.0, 0.0, 0.0, 0.0, 0.0, 0.0, 0.0, 0.0, 0.0, 0.0, 0.0, 0.0, 0.0, 0.0, 0.0, 0.0, 0.0, 0.0, 0.0, 0.0, 0.0, 0.0, 0.0, 0.0, 0.0, 0.0, 0.0, 0.0, 0.0, 0.0, 0.0, 0.0, 0.0, 0.0, 0.0, 0.0, 0.0, 0.0, 0.0, 0.0, 0.0, 0.0, 0.0, 0.0, 0.0, 0.0, 0.0, 0.0, 0.0, 0.0, 0.0, 0.0, 0.0, 0.0, 0.0, 0.0, 0.0, 0.0, 0.0, 0.0, 0.0, 0.0, 0.0, 0.0, 0.0, 0.0, 0.0, 0.0, 0.0, 0.0, 0.0, 0.0, 0.0, 0.0, 0.0, 0.0, 0.0, 0.0, 0.0, 0.0, 0.0, 0.0, 0.0, 0.0, 0.0, 0.0, 0.0, 0.0, 0.0, 0.0, 0.0, 0.0, 0.0, 0.0, 0.0, 0.0, 0.0, 0.0, 0.0, 0.0, 0.0, 0.0, 0.0, 0.0, 0.0, 0.0, 0.0, 0.0, 0.0, 0.0, 0.0, 0.0, 0.0, 0.0, 0.0, 0.0, 0.0, 0.0, 0.0, 0.0, 0.0, 0.0, 0.0, 0.0, 0.0, 0.0, 0.0, 0.0, 0.0, 0.0, 0.0, 0.0, 0.0, 0.0, 0.0, 0.0, 0.0, 0.0, 0.0, 0.0, 0.0, 0.0, 0.0, 0.0, 0.0, 0.0, 0.0, 0.0, 0.0, 0.0, 0.0, 0.0, 0.0, 0.0, 0.0, 0.0, 0.0, 0.0, 0.0, 0.0, 0.0, 0.0, 0.0, 0.0, 0.0, 0.0, 0.0, 0.0, 0.0, 0.0, 0.0, 0.0, 0.0, 0.0, 0.0, 0.0, 0.0, 0.0, 0.0, 0.0, 0.0, 0.0, 0.0, 0.0, 0.0, 0.0, 0.0, 0.0, 0.0, 0.0, 0.0, 0.0, 0.0, 0.0, 0.0, 0.0, 0.0, 0.0, 0.0, 0.0, 0.0, 0.0, 0.0, 0.0, 0.0, 0.0, 0.0, 0.0, 0.0, 0.0, 0.0, 0.0, 0.0, 0.0, 0.0, 0.0, 0.0, 0.0, 0.0, 0.0, 0.0, 0.0, 0.0, 0.0, 0.0, 0.0, 0.0, 0.0, 0.0, 0.0, 0.0, 0.0, 0.0, 0.0, 0.0, 0.0, 0.0, 0.0, 0.0, 0.0, 0.0, 0.0, 0.0, 0.0, 0.0, 0.0, 0.0, 0.0, 0.0, 0.0, 0.0, 0.0, 0.0, 0.0, 0.0, 0.0, 0.0, 0.0, 0.0, 0.0, 0.0, 0.0, 0.0, 0.0, 0.0, 0.0, 0.0, 0.0, 0.0, 0.0, 0.0, 0.0, 0.0, 0.0, 0.0, 0.0, 0.0, 0.0, 0.0, 0.0, 0.0, 0.0, 0.0, 0.0, 0.0, 0.0, 0.0, 0.0, 0.0, 0.0, 0.0, 0.0, 0.0, 0.0, 0.0, 0.0, 0.0, 0.0, 0.0, 0.0, 0.0, 0.0, 0.0, 0.0, 0.0, 0.0, 0.0, 0.0, 0.0, 0.0, 0.0, 0.0, 0.0, 0.0, 0.0, 0.0, 0.0, 0.0, 0.0, 0.0, 0.0, 0.0, 0.0, 0.0, 0.0, 0.0, 0.0, 0.0, 0.0, 0.0, 0.0, 0.0, 0.0, 0.0, 0.0, 0.0, 0.0, 0.0, 0.0, 0.0, 0.0, 0.0, 0.0, 0.0, 0.0, 0.0, 0.0, 0.0, 0.0, 0.0, 0.0, 0.0, 0.0, 0.0, 0.0, 0.0, 0.0, 0.0, 0.0, 0.0, 0.0, 0.0, 0.0, 0.0, 0.0, 0.0, 0.0, 0.0, 0.0, 0.0, 0.0, 0.0, 0.0, 0.0, 0.0, 0.0, 0.0, 0.0, 0.0, 0.0, 0.0, 0.0, 0.0, 0.0, 0.0, 0.0, 0.0, 0.0, 0.0, 0.0, 0.0, 0.0, 0.0, 0.0, 0.0, 0.0, 0.0, 0.0, 0.0, 0.0, 0.0, 0.0, 0.0, 0.0, 0.0, 0.0, 0.0, 0.0, 0.0, 0.0, 0.0, 0.0, 0.0, 0.0, 0.0, 0.0, 0.0, 0.0, 0.0, 0.0, 0.0, 0.0, 0.0, 0.0, 0.0, 0.0, 0.0, 0.0, 0.0, 0.0, 0.0, 0.0, 0.0, 0.0, 0.0, 0.0, 0.0, 0.0, 0.0, 0.0, 0.0, 0.0, 0.0, 0.0, 0.0, 0.0, 0.0, 0.0, 0.0, 0.0, 0.0, 0.0, 0.0, 0.0, 0.0, 0.0, 0.0, 0.0, 0.0, 0.0, 0.0, 0.0, 0.0, 0.0, 0.0, 0.0, 0.0, 0.0, 0.0, 0.0, 0.0, 0.0, 0.0, 0.0, 0.0, 0.0, 0.0, 0.0, 0.0, 0.0, 0.0, 0.0, 0.0, 0.0, 0.0, 0.0, 0.0, 0.0, 0.0, 0.0, 0.0, 0.0, 0.0, 0.0, 0.0, 0.0, 0.0, 0.0, 0.0, 0.0, 0.0, 0.0, 0.0, 0.0, 0.0, 0.0, 0.0, 0.0, 0.0, 0.0, 0.0, 0.0, 0.0, 0.0, 0.0, 0.0, 0.0, 0.0, 0.0, 0.0, 0.0, 0.0, 0.0, 0.0, 0.0, 0.0, 0.0, 0.0, 0.0, 0.0, 0.0, 0.0, 0.0, 0.0, 0.0, 0.0, 0.0, 0.0, 0.0, 0.0, 0.0, 0.0, 0.0, 0.0, 0.0, 0.0, 0.0, 0.0, 0.0, 0.0, 0.0, 0.0, 0.0, 0.0, 0.0, 0.0, 0.0, 0.0, 0.0, 0.0, 0.0, 0.0, 0.0, 0.0, 0.0, 0.0, 0.0, 0.0, 0.0, 0.0, 0.0, 0.0, 0.0, 0.0, 0.0, 0.0, 0.0, 0.0, 0.0, 0.0, 0.0, 0.0, 0.0, 0.0, 0.0, 0.0, 0.0, 0.0, 0.0, 0.0, 0.0, 0.0, 0.0, 0.0, 0.0, 0.0, 0.0, 0.0, 0.0, 0.0, 0.0, 0.0, 0.0, 0.0, 0.0, 0.0, 0.0, 0.0, 0.0, 0.0, 0.0, 0.0, 0.0, 0.0, 0.0, 0.0, 0.0, 0.0, 0.0, 0.0, 0.0, 0.0, 0.0, 0.0, 0.0, 0.0, 0.0, 0.0, 0.0, 0.0, 0.0, 0.0, 0.0, 0.0, 0.0, 0.0, 0.0, 0.0, 0.0, 0.0, 0.0, 0.0, 0.0, 0.0, 0.0, 0.0, 0.0, 0.0, 0.0, 0.0, 0.0, 0.0, 0.0, 0.0, 0.0, 0.0, 0.0, 0.0, 0.0, 0.0, 0.0, 0.0, 0.0, 0.0, 0.0, 0.0, 0.0, 0.0, 0.0, 0.0, 0.0, 0.0, 0.0, 0.0, 0.0, 0.0, 0.0, 0.0, 0.0, 0.0, 0.0, 0.0, 0.0, 0.0, 0.0, 0.0, 0.0, 0.0, 0.0, 0.0, 0.0, 0.0, 0.0, 0.0, 0.0, 0.0, 0.0, 0.0, 0.0, 0.0, 0.0, 0.0, 0.0, 0.0, 0.0, 0.0, 0.0, 0.0, 0.0, 0.0, 0.0, 0.0, 0.0, 0.0, 0.0, 0.0, 0.0, 0.0, 0.0, 0.0, 0.0, 0.0, 0.0, 0.0, 0.0, 0.0, 0.0, 0.0, 0.0, 0.0, 0.0, 0.0, 0.0, 0.0, 0.0, 0.0, 0.0, 0.0, 0.0, 0.0, 0.0, 0.0, 0.0, 0.0, 0.0, 0.0, 0.0, 0.0, 0.0, 0.0, 0.0, 0.0, 0.0, 0.0, 0.0, 0.0, 0.0, 0.0, 0.0, 0.0, 0.0, 0.0, 0.0, 0.0, 0.0, 0.0, 0.0, 0.0, 0.0, 0.0, 0.0, 0.0, 0.0, 0.0, 0.0, 0.0, 0.0, 0.0, 0.0, 0.0, 0.0, 0.0, 0.0, 0.0, 0.0, 0.0, 0.0, 0.0, 0.0, 0.0, 0.0, 0.0, 0.0, 0.0, 0.0, 0.0, 0.0, 0.0, 0.0, 0.0, 0.0, 0.0, 0.0, 0.0, 0.0, 0.0, 0.0, 0.0, 0.0, 0.0, 0.0, 0.0, 0.0, 0.0, 0.0, 0.0, 0.0, 0.0, 0.0, 0.0, 0.0, 0.0, 0.0, 0.0, 0.0, 0.0, 0.0, 0.0, 0.0, 0.0, 0.0, 0.0, 0.0, 0.0, 0.0, 0.0, 0.0, 0.0, 0.0, 0.0, 0.0, 0.0, 0.0, 0.0, 0.0, 0.0, 0.0, 0.0, 0.0, 0.0, 0.0, 0.0, 0.0, 0.0, 0.0, 0.0, 0.0, 0.0, 0.0, 0.0, 0.0, 0.0, 0.0, 0.0, 0.0, 0.0, 0.0, 0.0, 0.0, 0.0, 0.0, 0.0, 0.0, 0.0, 0.0, 0.0, 0.0, 0.0, 0.0, 0.0, 0.0, 0.0, 0.0, 0.0, 0.0, 0.0, 0.0, 0.0, 0.0, 0.0, 0.0, 0.0, 0.0, 0.0, 0.0, 0.0, 0.0, 0.0, 0.0, 0.0, 0.0, 0.0, 0.0, 0.0, 0.0, 0.0, 0.0, 0.0, 0.0, 0.0, 0.0, 0.0, 0.0, 0.0, 0.0, 0.0, 0.0, 0.0, 0.0, 0.0, 0.0, 0.0, 0.0, 0.0, 0.0, 0.0, 0.0, 0.0, 0.0, 0.0, 0.0, 0.0, 0.0, 0.0, 0.0, 0.0, 0.0, 0.0, 0.0, 0.0, 0.0, 0.0, 0.0, 0.0, 0.0, 0.0, 0.0, 0.0, 0.0, 0.0, 0.0, 0.0, 0.0, 0.0, 0.0, 0.0, 0.0, 0.0, 0.0, 0.0, 0.0, 0.0, 0.0, 0.0, 0.0, 0.0, 0.0, 0.0, 0.0, 0.0, 0.0, 0.0, 0.0, 0.0, 0.0, 0.0, 0.0, 0.0, 0.0, 0.0, 0.0, 0.0, 0.0, 0.0, 0.0, 0.0, 0.0, 0.0, 0.0, 0.0, 0.0, 0.0, 0.0, 0.0, 0.0, 0.0, 0.0, 0.0, 0.0, 0.0, 0.0, 0.0, 0.0, 0.0, 0.0, 0.0, 0.0, 0.0, 0.0, 0.0, 0.0, 0.0, 0.0, 0.0, 0.0, 0.0, 0.0, 0.0, 0.0, 0.0, 0.0, 0.0, 0.0, 0.0, 0.0, 0.0, 0.0, 0.0, 0.0, 0.0, 0.0, 0.0, 0.0, 0.0, 0.0, 0.0, 0.0, 0.0, 0.0, 0.0, 0.0, 0.0, 0.0, 0.0, 0.0, 0.0, 0.0, 0.0, 0.0, 0.0, 0.0, 0.0, 0.0, 0.0, 0.0, 0.0, 0.0, 0.0, 0.0, 0.0, 0.0, 0.0, 0.0, 0.0, 0.0, 0.0, 0.0, 0.0, 0.0, 0.0, 0.0, 0.0, 0.0, 0.0, 0.0, 0.0, 0.0, 0.0, 0.0, 0.0, 0.0, 0.0, 0.0, 0.0, 0.0, 0.0, 0.0, 0.0, 0.0, 0.0, 0.0, 0.0, 0.0, 0.0, 0.0, 0.0, 0.0, 0.0, 0.0, 0.0, 0.0, 0.0, 0.0, 0.0, 0.0, 0.0, 0.0, 0.0, 0.0, 0.0, 0.0, 0.0, 0.0, 0.0, 0.0, 0.0, 0.0, 0.0, 0.0, 0.0, 0.0, 0.0, 0.0, 0.0, 0.0, 0.0, 0.0, 0.0, 0.0, 0.0, 0.0, 0.0, 0.0, 0.0, 0.0, 0.0, 0.0, 0.0, 0.0, 0.0, 0.0, 0.0, 0.0, 0.0, 0.0, 0.0, 0.0, 0.0, 0.0, 0.0, 0.0, 0.0, 0.0, 0.0, 0.0, 0.0, 0.0, 0.0, 0.0, 0.0, 0.0, 0.0, 0.0, 0.0, 0.0, 0.0, 0.0, 0.0, 0.0, 0.0, 0.0, 0.0, 0.0, 0.0, 0.0, 0.0, 0.0, 0.0, 0.0, 0.0, 0.0, 0.0, 0.0, 0.0, 0.0, 0.0, 0.0, 0.0, 0.0, 0.0, 0.0, 0.0, 0.0, 0.0, 0.0, 0.0, 0.0, 0.0, 0.0, 0.0, 0.0, 0.0, 0.0, 0.0, 0.0, 0.0, 0.0, 0.0, 0.0, 0.0, 0.0, 0.0, 0.0, 0.0, 0.0, 0.0, 0.0, 0.0, 0.0, 0.0, 0.0, 0.0, 0.0, 0.0, 0.0, 0.0, 0.0, 0.0, 0.0, 0.0, 0.0, 0.0, 0.0, 0.0, 0.0, 0.0, 0.0, 0.0, 0.0, 0.0, 0.0, 0.0, 0.0, 0.0, 0.0, 0.0, 0.0, 0.0, 0.0, 0.0, 0.0, 0.0, 0.0, 0.0, 0.0, 0.0, 0.0, 0.0, 0.0, 0.0, 0.0, 0.0, 0.0, 0.0, 0.0, 0.0, 0.0, 0.0, 0.0, 0.0, 0.0, 0.0, 0.0, 0.0, 0.0, 0.0, 0.0, 0.0, 0.0, 0.0, 0.0, 0.0, 0.0, 0.0, 0.0, 0.0, 0.0, 0.0, 0.0, 0.0, 0.0, 0.0, 0.0, 0.0, 0.0, 0.0, 0.0, 0.0, 0.0, 0.0, 0.0, 0.0, 0.0, 0.0, 0.0, 0.0, 0.0, 0.0, 0.0, 0.0, 0.0, 0.0, 0.0, 0.0, 0.0, 0.0, 0.0, 0.0, 0.0, 0.0, 0.0, 0.0, 0.0, 0.0, 0.0, 0.0, 0.0, 0.0, 0.0, 0.0, 0.0, 0.0, 0.0, 0.0, 0.0, 0.0, 0.0, 0.0, 0.0, 0.0, 0.0, 0.0, 0.0, 0.0, 0.0, 0.0, 0.0, 0.0, 0.0, 0.0, 0.0, 0.0, 0.0, 0.0, 0.0, 0.0, 0.0, 0.0, 0.0, 0.0, 0.0, 0.0, 0.0, 0.0, 0.0, 0.0, 0.0, 0.0, 0.0, 0.0, 0.0, 0.0, 0.0, 0.0, 0.0, 0.0, 0.0, 0.0, 0.0, 0.0, 0.0, 0.0, 0.0, 0.0, 0.0, 0.0, 0.0, 0.0, 0.0, 0.0, 0.0, 0.0, 0.0, 0.0, 0.0, 0.0, 0.0, 0.0, 0.0, 0.0, 0.0, 0.0, 0.0, 0.0, 0.0, 0.0, 0.0, 0.0, 0.0, 0.0, 0.0, 0.0, 0.0, 0.0, 0.0, 0.0, 0.0, 0.0, 0.0, 0.0, 0.0, 0.0, 0.0, 0.0, 0.0, 0.0, 0.0, 0.0, 0.0, 0.0, 0.0, 0.0, 0.0, 0.0, 0.0, 0.0, 0.0, 0.0, 0.0, 0.0, 0.0, 0.0, 0.0, 0.0, 0.0, 0.0, 0.0, 0.0, 0.0, 0.0, 0.0, 0.0, 0.0, 0.0, 0.0, 0.0, 0.0, 0.0, 0.0, 0.0, 0.0, 0.0, 0.0, 0.0, 0.0, 0.0, 0.0, 0.0, 0.0, 0.0, 0.0, 0.0, 0.0, 0.0, 0.0, 0.0, 0.0, 0.0, 0.0, 0.0, 0.0, 0.0, 0.0, 0.0, 0.0, 0.0, 0.0, 0.0, 0.0, 0.0, 0.0, 0.0, 0.0, 0.0, 0.0, 0.0, 0.0, 0.0, 0.0, 0.0, 0.0, 0.0, 0.0, 0.0, 0.0, 0.0, 0.0, 0.0, 0.0, 0.0, 0.0, 0.0, 0.0, 0.0, 0.0, 0.0, 0.0, 0.0, 0.0, 0.0, 0.0, 0.0, 0.0, 0.0, 0.0, 0.0, 0.0, 0.0, 0.0, 0.0, 0.0, 0.0, 0.0, 0.0, 0.0, 0.0, 0.0, 0.0, 0.0, 0.0, 0.0, 0.0, 0.0, 0.0, 0.0, 0.0, 0.0, 0.0, 0.0, 0.0, 0.0, 0.0, 0.0, 0.0, 0.0, 0.0, 0.0, 0.0, 0.0, 0.0, 0.0, 0.0, 0.0, 0.0, 0.0, 0.0, 0.0, 0.0, 0.0, 0.0, 0.0, 0.0, 0.0, 0.0, 0.0, 0.0, 0.0, 0.0, 0.0, 0.0, 0.0, 0.0, 0.0, 0.0, 0.0, 0.0, 0.0, 0.0, 0.0, 0.0, 0.0, 0.0, 0.0, 0.0, 0.0, 0.0, 0.0, 0.0, 0.0, 0.0, 0.0, 0.0, 0.0, 0.0, 0.0, 0.0, 0.0, 0.0, 0.0, 0.0, 0.0, 0.0, 0.0, 0.0, 0.0, 0.0, 0.0, 0.0, 0.0, 0.0, 0.0, 0.0, 0.0, 0.0, 0.0, 0.0, 0.0, 0.0, 0.0, 0.0, 0.0, 0.0, 0.0, 0.0, 0.0, 0.0, 0.0, 0.0, 0.0, 0.0, 0.0, 0.0, 0.0, 0.0, 0.0, 0.0, 0.0, 0.0, 0.0, 0.0, 0.0, 0.0, 0.0, 0.0, 0.0, 0.0, 0.0, 0.0, 0.0, 0.0, 0.0, 0.0, 0.0, 0.0, 0.0, 0.0, 0.0, 0.0, 0.0, 0.0, 0.0, 0.0, 0.0, 0.0, 0.0, 0.0, 0.0, 0.0, 0.0, 0.0, 0.0, 0.0, 0.0, 0.0, 0.0, 0.0, 0.0, 0.0, 0.0, 0.0, 0.0, 0.0, 0.0, 0.0, 0.0, 0.0, 0.0, 0.0, 0.0, 0.0, 0.0, 0.0, 0.0, 0.0, 0.0, 0.0, 0.0, 0.0, 0.0, 0.0, 0.0, 0.0, 0.0, 0.0, 0.0, 0.0, 0.0, 0.0, 0.0, 0.0, 0.0, 0.0, 0.0, 0.0, 0.0, 0.0, 0.0, 0.0, 0.0, 0.0, 0.0, 0.0, 0.0, 0.0, 0.0, 0.0, 0.0, 0.0, 0.0, 0.0, 0.0, 0.0, 0.0, 0.0, 0.0, 0.0, 0.0, 0.0, 0.0, 0.0, 0.0, 0.0, 0.0, 0.0, 0.0, 0.0, 0.0, 0.0, 0.0, 0.0, 0.0, 0.0, 0.0, 0.0, 0.0, 0.0, 0.0, 0.0, 0.0, 0.0])
me_circle_001.use_remesh_fix_poles = True
me_circle_001.use_remesh_preserve_attributes = False
me_circle_001.use_mirror_vertex_groups = False
me_circle_001.update()

# ---- objects
ob_light = bpy.data.objects.new('Light', light_light)
ob_camera = bpy.data.objects.new('Camera', cam_camera)
ob_petals = bpy.data.objects.new('Petals', me_circle)
ob_axis = bpy.data.objects.new('Axis', None)
ob_stem = bpy.data.objects.new('Stem', me_circle_001)

# ---- transforms, parenting, visibility, modifiers, constraints
ob_light.location = (4.076, 1.005, 9.25)
ob_light.rotation_euler = (0.6503, 0.05522, 1.866)
ob_light.lock_rotations_4d = False
ob_light.empty_display_type = 'ARROWS'
ob_light.color = (0.0, 0.0, 0.0, 0.0)
ob_light.lineart.crease_threshold = 0.0
ob_camera.location = (7.359, -6.926, 4.958)
ob_camera.rotation_euler = (1.109, 0.0, 0.8149)
ob_camera.lock_rotations_4d = False
ob_camera.empty_display_type = 'ARROWS'
ob_camera.color = (0.0, 0.0, 0.0, 0.0)
ob_camera.display_type = 'WIRE'
ob_camera.lineart.crease_threshold = 0.0
ob_petals.location = (0.0, 0.0, 3.346)
ob_petals.lineart.crease_threshold = 0.0
_m = ob_petals.modifiers.new('Array', 'ARRAY')
_m.count = 7
_m.constant_offset_displace = (0.0, 0.0, 0.0)
_m.use_relative_offset = False
_m.use_object_offset = True
_m.offset_object = ob_axis
ob_axis.location = (0.0, 0.0, 3.346)
ob_axis.rotation_euler = (0.0, 0.0, 0.8954)
ob_axis.lineart.crease_threshold = 0.0
ob_stem.location = (0.0, 0.0, 3.357)
ob_stem.scale = (0.284, 0.284, 0.284)
ob_stem.lineart.crease_threshold = 0.0

# ---- collection membership
col_collection.objects.link(ob_light)
col_collection.objects.link(ob_camera)
col_collection.objects.link(ob_petals)
col_collection.objects.link(ob_axis)
col_collection.objects.link(ob_stem)

# ---- scene / render settings (as saved in the file)
scene.camera = ob_camera
scene.frame_start = 1; scene.frame_end = 250; scene.frame_set(1)
scene.render.engine = 'BLENDER_EEVEE_NEXT'
scene.cycles.use_denoising = False
scene.cycles.samples = 128
scene.cycles.sampling_pattern = 'TABULATED_SOBOL'
scene.cycles.use_adaptive_sampling = False
scene.cycles.use_light_tree = False
scene.view_settings.view_transform = 'Filmic'
bpy.context.view_layer.update()
